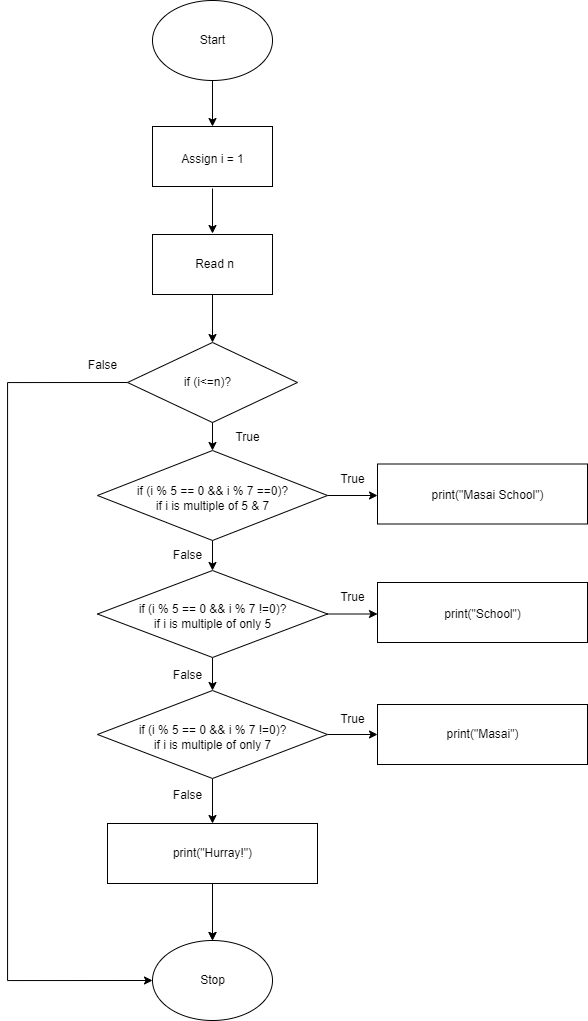

The diagram above was exported from draw.io. Its source (the exported page's mxGraphModel, read from the mxfile embedded in the PNG):
<mxGraphModel dx="1157" dy="605" grid="1" gridSize="10" guides="1" tooltips="1" connect="1" arrows="1" fold="1" page="1" pageScale="1" pageWidth="850" pageHeight="1100" math="0" shadow="0">
  <root>
    <mxCell id="0" />
    <mxCell id="1" parent="0" />
    <mxCell id="impWTrJnpMOkjNbEE23u-20" value="" style="rounded=0;whiteSpace=wrap;html=1;" vertex="1" parent="1">
      <mxGeometry x="590" y="724" width="210" height="60" as="geometry" />
    </mxCell>
    <mxCell id="impWTrJnpMOkjNbEE23u-8" value="" style="edgeStyle=orthogonalEdgeStyle;rounded=0;orthogonalLoop=1;jettySize=auto;html=1;entryX=0.5;entryY=0;entryDx=0;entryDy=0;" edge="1" parent="1" source="impWTrJnpMOkjNbEE23u-1" target="impWTrJnpMOkjNbEE23u-6">
      <mxGeometry relative="1" as="geometry">
        <Array as="points" />
      </mxGeometry>
    </mxCell>
    <mxCell id="impWTrJnpMOkjNbEE23u-24" value="" style="edgeStyle=orthogonalEdgeStyle;rounded=0;orthogonalLoop=1;jettySize=auto;html=1;entryX=0;entryY=0.5;entryDx=0;entryDy=0;" edge="1" parent="1" source="impWTrJnpMOkjNbEE23u-1">
      <mxGeometry relative="1" as="geometry">
        <mxPoint x="590" y="515" as="targetPoint" />
      </mxGeometry>
    </mxCell>
    <mxCell id="impWTrJnpMOkjNbEE23u-1" value="" style="rhombus;whiteSpace=wrap;html=1;" vertex="1" parent="1">
      <mxGeometry x="310" y="470" width="230" height="90" as="geometry" />
    </mxCell>
    <mxCell id="impWTrJnpMOkjNbEE23u-5" value="if (i % 5 == 0 &amp;amp;&amp;amp; i % 7 ==0)?&lt;br&gt;if i is multiple of 5 &amp;amp; 7" style="text;html=1;resizable=0;autosize=1;align=center;verticalAlign=middle;points=[];fillColor=none;strokeColor=none;rounded=0;" vertex="1" parent="1">
      <mxGeometry x="340" y="498" width="170" height="40" as="geometry" />
    </mxCell>
    <mxCell id="impWTrJnpMOkjNbEE23u-11" value="" style="edgeStyle=orthogonalEdgeStyle;rounded=0;orthogonalLoop=1;jettySize=auto;html=1;entryX=0.5;entryY=0;entryDx=0;entryDy=0;" edge="1" parent="1" source="impWTrJnpMOkjNbEE23u-6" target="impWTrJnpMOkjNbEE23u-9">
      <mxGeometry relative="1" as="geometry">
        <Array as="points" />
      </mxGeometry>
    </mxCell>
    <mxCell id="impWTrJnpMOkjNbEE23u-6" value="" style="rhombus;whiteSpace=wrap;html=1;" vertex="1" parent="1">
      <mxGeometry x="310" y="590" width="230" height="87" as="geometry" />
    </mxCell>
    <mxCell id="impWTrJnpMOkjNbEE23u-7" value="if (i % 5 == 0 &amp;amp;&amp;amp; i % 7 !=0)?&lt;br&gt;if i is multiple of only 5" style="text;html=1;resizable=0;autosize=1;align=center;verticalAlign=middle;points=[];fillColor=none;strokeColor=none;rounded=0;" vertex="1" parent="1">
      <mxGeometry x="340" y="616" width="170" height="40" as="geometry" />
    </mxCell>
    <mxCell id="impWTrJnpMOkjNbEE23u-15" value="" style="edgeStyle=orthogonalEdgeStyle;rounded=0;orthogonalLoop=1;jettySize=auto;html=1;entryX=0.5;entryY=0;entryDx=0;entryDy=0;" edge="1" parent="1" source="impWTrJnpMOkjNbEE23u-9" target="impWTrJnpMOkjNbEE23u-13">
      <mxGeometry relative="1" as="geometry" />
    </mxCell>
    <mxCell id="impWTrJnpMOkjNbEE23u-22" value="" style="edgeStyle=orthogonalEdgeStyle;rounded=0;orthogonalLoop=1;jettySize=auto;html=1;entryX=0;entryY=0.5;entryDx=0;entryDy=0;" edge="1" parent="1" source="impWTrJnpMOkjNbEE23u-9">
      <mxGeometry relative="1" as="geometry">
        <mxPoint x="590" y="754" as="targetPoint" />
      </mxGeometry>
    </mxCell>
    <mxCell id="impWTrJnpMOkjNbEE23u-9" value="" style="rhombus;whiteSpace=wrap;html=1;" vertex="1" parent="1">
      <mxGeometry x="310" y="710" width="230" height="88" as="geometry" />
    </mxCell>
    <mxCell id="impWTrJnpMOkjNbEE23u-10" value="if (i % 5 == 0 &amp;amp;&amp;amp; i % 7 !=0)?&lt;br&gt;if i is multiple of only 7" style="text;html=1;resizable=0;autosize=1;align=center;verticalAlign=middle;points=[];fillColor=none;strokeColor=none;rounded=0;" vertex="1" parent="1">
      <mxGeometry x="340" y="737" width="170" height="40" as="geometry" />
    </mxCell>
    <mxCell id="impWTrJnpMOkjNbEE23u-41" value="" style="edgeStyle=orthogonalEdgeStyle;rounded=0;orthogonalLoop=1;jettySize=auto;html=1;" edge="1" parent="1" source="impWTrJnpMOkjNbEE23u-13" target="impWTrJnpMOkjNbEE23u-39">
      <mxGeometry relative="1" as="geometry" />
    </mxCell>
    <mxCell id="impWTrJnpMOkjNbEE23u-13" value="" style="rounded=0;whiteSpace=wrap;html=1;" vertex="1" parent="1">
      <mxGeometry x="320" y="843" width="210" height="60" as="geometry" />
    </mxCell>
    <mxCell id="impWTrJnpMOkjNbEE23u-40" value="" style="edgeStyle=orthogonalEdgeStyle;rounded=0;orthogonalLoop=1;jettySize=auto;html=1;" edge="1" parent="1" target="impWTrJnpMOkjNbEE23u-39">
      <mxGeometry relative="1" as="geometry">
        <mxPoint x="425" y="910" as="sourcePoint" />
      </mxGeometry>
    </mxCell>
    <mxCell id="impWTrJnpMOkjNbEE23u-14" value="print(&quot;Hurray!&quot;)" style="text;html=1;resizable=0;autosize=1;align=center;verticalAlign=middle;points=[];fillColor=none;strokeColor=none;rounded=0;" vertex="1" parent="1">
      <mxGeometry x="375" y="858" width="100" height="30" as="geometry" />
    </mxCell>
    <mxCell id="impWTrJnpMOkjNbEE23u-16" value="" style="rounded=0;whiteSpace=wrap;html=1;" vertex="1" parent="1">
      <mxGeometry x="590" y="602" width="210" height="60" as="geometry" />
    </mxCell>
    <mxCell id="impWTrJnpMOkjNbEE23u-17" value="print(&quot;Masai&quot;)" style="text;html=1;resizable=0;autosize=1;align=center;verticalAlign=middle;points=[];fillColor=none;strokeColor=none;rounded=0;" vertex="1" parent="1">
      <mxGeometry x="645" y="739" width="100" height="30" as="geometry" />
    </mxCell>
    <mxCell id="impWTrJnpMOkjNbEE23u-18" value="" style="rounded=0;whiteSpace=wrap;html=1;" vertex="1" parent="1">
      <mxGeometry x="590" y="483.5" width="210" height="60" as="geometry" />
    </mxCell>
    <mxCell id="impWTrJnpMOkjNbEE23u-19" value="print(&quot;School&quot;)" style="text;html=1;resizable=0;autosize=1;align=center;verticalAlign=middle;points=[];fillColor=none;strokeColor=none;rounded=0;" vertex="1" parent="1">
      <mxGeometry x="645" y="618.5" width="100" height="30" as="geometry" />
    </mxCell>
    <mxCell id="impWTrJnpMOkjNbEE23u-21" value="print(&quot;Masai School&quot;)" style="text;html=1;resizable=0;autosize=1;align=center;verticalAlign=middle;points=[];fillColor=none;strokeColor=none;rounded=0;" vertex="1" parent="1">
      <mxGeometry x="630" y="500" width="140" height="30" as="geometry" />
    </mxCell>
    <mxCell id="impWTrJnpMOkjNbEE23u-23" value="" style="edgeStyle=orthogonalEdgeStyle;rounded=0;orthogonalLoop=1;jettySize=auto;html=1;entryX=0;entryY=0.5;entryDx=0;entryDy=0;exitX=1;exitY=0.5;exitDx=0;exitDy=0;" edge="1" parent="1" source="impWTrJnpMOkjNbEE23u-6">
      <mxGeometry relative="1" as="geometry">
        <mxPoint x="550" y="764" as="sourcePoint" />
        <mxPoint x="590" y="633.5" as="targetPoint" />
      </mxGeometry>
    </mxCell>
    <mxCell id="impWTrJnpMOkjNbEE23u-25" value="" style="ellipse;whiteSpace=wrap;html=1;" vertex="1" parent="1">
      <mxGeometry x="365" y="20" width="120" height="80" as="geometry" />
    </mxCell>
    <mxCell id="impWTrJnpMOkjNbEE23u-28" value="" style="edgeStyle=orthogonalEdgeStyle;rounded=0;orthogonalLoop=1;jettySize=auto;html=1;" edge="1" parent="1" target="impWTrJnpMOkjNbEE23u-27">
      <mxGeometry relative="1" as="geometry">
        <mxPoint x="425" y="100" as="sourcePoint" />
      </mxGeometry>
    </mxCell>
    <mxCell id="impWTrJnpMOkjNbEE23u-26" value="Start" style="text;html=1;resizable=0;autosize=1;align=center;verticalAlign=middle;points=[];fillColor=none;strokeColor=none;rounded=0;" vertex="1" parent="1">
      <mxGeometry x="400" y="45" width="50" height="30" as="geometry" />
    </mxCell>
    <mxCell id="impWTrJnpMOkjNbEE23u-27" value="" style="rounded=0;whiteSpace=wrap;html=1;" vertex="1" parent="1">
      <mxGeometry x="365" y="146" width="120" height="60" as="geometry" />
    </mxCell>
    <mxCell id="impWTrJnpMOkjNbEE23u-32" value="" style="edgeStyle=orthogonalEdgeStyle;rounded=0;orthogonalLoop=1;jettySize=auto;html=1;" edge="1" parent="1">
      <mxGeometry relative="1" as="geometry">
        <mxPoint x="425" y="208" as="sourcePoint" />
        <mxPoint x="425" y="253" as="targetPoint" />
      </mxGeometry>
    </mxCell>
    <mxCell id="impWTrJnpMOkjNbEE23u-29" value="Assign i = 1" style="text;html=1;resizable=0;autosize=1;align=center;verticalAlign=middle;points=[];fillColor=none;strokeColor=none;rounded=0;" vertex="1" parent="1">
      <mxGeometry x="380" y="164" width="90" height="30" as="geometry" />
    </mxCell>
    <mxCell id="impWTrJnpMOkjNbEE23u-34" value="" style="edgeStyle=orthogonalEdgeStyle;rounded=0;orthogonalLoop=1;jettySize=auto;html=1;entryX=0.5;entryY=0;entryDx=0;entryDy=0;" edge="1" parent="1" target="impWTrJnpMOkjNbEE23u-1">
      <mxGeometry relative="1" as="geometry">
        <mxPoint x="425" y="423" as="sourcePoint" />
        <mxPoint x="425" y="464" as="targetPoint" />
      </mxGeometry>
    </mxCell>
    <mxCell id="impWTrJnpMOkjNbEE23u-43" style="edgeStyle=orthogonalEdgeStyle;rounded=0;orthogonalLoop=1;jettySize=auto;html=1;exitX=0;exitY=0.5;exitDx=0;exitDy=0;entryX=0;entryY=0.5;entryDx=0;entryDy=0;" edge="1" parent="1" source="impWTrJnpMOkjNbEE23u-33" target="impWTrJnpMOkjNbEE23u-39">
      <mxGeometry relative="1" as="geometry">
        <Array as="points">
          <mxPoint x="220" y="402" />
          <mxPoint x="220" y="1000" />
        </Array>
      </mxGeometry>
    </mxCell>
    <mxCell id="impWTrJnpMOkjNbEE23u-33" value="" style="rhombus;whiteSpace=wrap;html=1;" vertex="1" parent="1">
      <mxGeometry x="340" y="362" width="170" height="80" as="geometry" />
    </mxCell>
    <mxCell id="impWTrJnpMOkjNbEE23u-35" value="" style="rounded=0;whiteSpace=wrap;html=1;" vertex="1" parent="1">
      <mxGeometry x="365" y="254" width="120" height="60" as="geometry" />
    </mxCell>
    <mxCell id="impWTrJnpMOkjNbEE23u-37" value="" style="edgeStyle=orthogonalEdgeStyle;rounded=0;orthogonalLoop=1;jettySize=auto;html=1;exitX=0.5;exitY=1;exitDx=0;exitDy=0;" edge="1" parent="1" source="impWTrJnpMOkjNbEE23u-35" target="impWTrJnpMOkjNbEE23u-33">
      <mxGeometry relative="1" as="geometry">
        <mxPoint x="425" y="328" as="sourcePoint" />
      </mxGeometry>
    </mxCell>
    <mxCell id="impWTrJnpMOkjNbEE23u-36" value="Read n" style="text;html=1;resizable=0;autosize=1;align=center;verticalAlign=middle;points=[];fillColor=none;strokeColor=none;rounded=0;" vertex="1" parent="1">
      <mxGeometry x="397" y="269" width="60" height="30" as="geometry" />
    </mxCell>
    <mxCell id="impWTrJnpMOkjNbEE23u-38" value="if (i&amp;lt;=n)?" style="text;html=1;resizable=0;autosize=1;align=center;verticalAlign=middle;points=[];fillColor=none;strokeColor=none;rounded=0;" vertex="1" parent="1">
      <mxGeometry x="385" y="387" width="70" height="30" as="geometry" />
    </mxCell>
    <mxCell id="impWTrJnpMOkjNbEE23u-39" value="" style="ellipse;whiteSpace=wrap;html=1;" vertex="1" parent="1">
      <mxGeometry x="365" y="960" width="120" height="80" as="geometry" />
    </mxCell>
    <mxCell id="impWTrJnpMOkjNbEE23u-42" value="Stop" style="text;html=1;resizable=0;autosize=1;align=center;verticalAlign=middle;points=[];fillColor=none;strokeColor=none;rounded=0;" vertex="1" parent="1">
      <mxGeometry x="400" y="985" width="50" height="30" as="geometry" />
    </mxCell>
    <mxCell id="impWTrJnpMOkjNbEE23u-44" value="False" style="text;html=1;resizable=0;autosize=1;align=center;verticalAlign=middle;points=[];fillColor=none;strokeColor=none;rounded=0;" vertex="1" parent="1">
      <mxGeometry x="290" y="370" width="50" height="30" as="geometry" />
    </mxCell>
    <mxCell id="impWTrJnpMOkjNbEE23u-45" value="False" style="text;html=1;resizable=0;autosize=1;align=center;verticalAlign=middle;points=[];fillColor=none;strokeColor=none;rounded=0;" vertex="1" parent="1">
      <mxGeometry x="375" y="560" width="50" height="30" as="geometry" />
    </mxCell>
    <mxCell id="impWTrJnpMOkjNbEE23u-46" value="False" style="text;html=1;resizable=0;autosize=1;align=center;verticalAlign=middle;points=[];fillColor=none;strokeColor=none;rounded=0;" vertex="1" parent="1">
      <mxGeometry x="375" y="680" width="50" height="30" as="geometry" />
    </mxCell>
    <mxCell id="impWTrJnpMOkjNbEE23u-47" value="False" style="text;html=1;resizable=0;autosize=1;align=center;verticalAlign=middle;points=[];fillColor=none;strokeColor=none;rounded=0;" vertex="1" parent="1">
      <mxGeometry x="375" y="800" width="50" height="30" as="geometry" />
    </mxCell>
    <mxCell id="impWTrJnpMOkjNbEE23u-48" value="True" style="text;html=1;resizable=0;autosize=1;align=center;verticalAlign=middle;points=[];fillColor=none;strokeColor=none;rounded=0;" vertex="1" parent="1">
      <mxGeometry x="435" y="442" width="50" height="30" as="geometry" />
    </mxCell>
    <mxCell id="impWTrJnpMOkjNbEE23u-49" value="True" style="text;html=1;resizable=0;autosize=1;align=center;verticalAlign=middle;points=[];fillColor=none;strokeColor=none;rounded=0;" vertex="1" parent="1">
      <mxGeometry x="540" y="483.5" width="50" height="30" as="geometry" />
    </mxCell>
    <mxCell id="impWTrJnpMOkjNbEE23u-50" value="True" style="text;html=1;resizable=0;autosize=1;align=center;verticalAlign=middle;points=[];fillColor=none;strokeColor=none;rounded=0;" vertex="1" parent="1">
      <mxGeometry x="540" y="602" width="50" height="30" as="geometry" />
    </mxCell>
    <mxCell id="impWTrJnpMOkjNbEE23u-51" value="True" style="text;html=1;resizable=0;autosize=1;align=center;verticalAlign=middle;points=[];fillColor=none;strokeColor=none;rounded=0;" vertex="1" parent="1">
      <mxGeometry x="540" y="724" width="50" height="30" as="geometry" />
    </mxCell>
  </root>
</mxGraphModel>